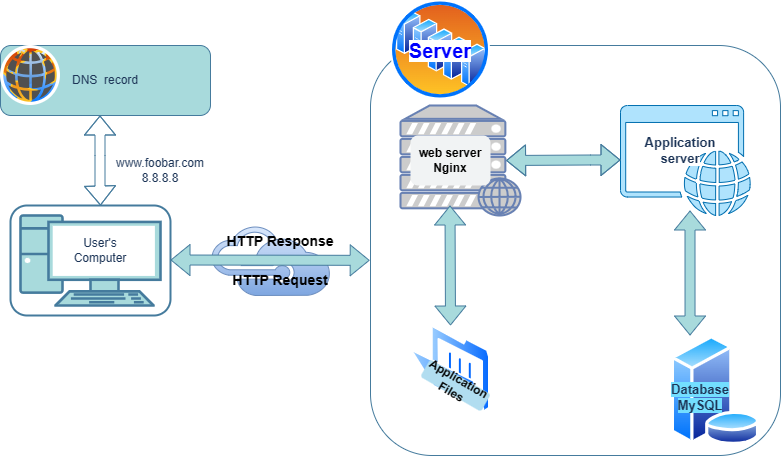

The diagram above was exported from draw.io. Its source (the exported page's mxGraphModel, read from the mxfile embedded in the PNG):
<mxGraphModel dx="5477" dy="3860" grid="1" gridSize="10" guides="1" tooltips="1" connect="1" arrows="1" fold="1" page="1" pageScale="1" pageWidth="850" pageHeight="1100" math="0" shadow="0">
  <root>
    <mxCell id="0" />
    <mxCell id="1" parent="0" />
    <mxCell id="lEB1dAsADaqsUdbdBHwg-30" value="" style="sketch=0;pointerEvents=1;shadow=0;dashed=0;html=1;labelPosition=center;verticalLabelPosition=bottom;outlineConnect=0;verticalAlign=top;align=center;shape=mxgraph.office.clouds.azure;fillColor=#dae8fc;strokeColor=#6c8ebf;gradientColor=#7ea6e0;rounded=1;" parent="1" vertex="1">
      <mxGeometry x="-610" y="-769" width="120" height="69" as="geometry" />
    </mxCell>
    <mxCell id="lEB1dAsADaqsUdbdBHwg-13" value="" style="sketch=0;pointerEvents=1;shadow=0;dashed=0;html=1;strokeColor=#006EAF;fillColor=#afe3fd;labelPosition=center;verticalLabelPosition=bottom;verticalAlign=top;outlineConnect=0;align=center;shape=mxgraph.office.concepts.application_web;fontColor=#ffffff;rounded=1;" parent="1" vertex="1">
      <mxGeometry x="-200" y="-890" width="130" height="110" as="geometry" />
    </mxCell>
    <mxCell id="lEB1dAsADaqsUdbdBHwg-12" value="" style="fontColor=#0066CC;verticalAlign=top;verticalLabelPosition=bottom;labelPosition=center;align=center;html=1;outlineConnect=0;fillColor=#CCCCCC;strokeColor=#6881B3;gradientColor=none;gradientDirection=north;strokeWidth=2;shape=mxgraph.networks.web_server;rounded=1;" parent="1" vertex="1">
      <mxGeometry x="-420" y="-890" width="120" height="110" as="geometry" />
    </mxCell>
    <mxCell id="lEB1dAsADaqsUdbdBHwg-3" value="" style="fontColor=#1D3557;verticalAlign=top;verticalLabelPosition=bottom;labelPosition=center;align=center;html=1;outlineConnect=0;fillColor=#A8DADC;strokeColor=#457B9D;gradientDirection=north;strokeWidth=2;shape=mxgraph.networks.pc;labelBackgroundColor=none;rounded=1;" parent="1" vertex="1">
      <mxGeometry x="-800" y="-780" width="140" height="90" as="geometry" />
    </mxCell>
    <mxCell id="lEB1dAsADaqsUdbdBHwg-1" value="DNS&amp;nbsp; record" style="rounded=1;whiteSpace=wrap;html=1;labelBackgroundColor=none;fillColor=#A8DADC;strokeColor=#457B9D;fontColor=#1D3557;" parent="1" vertex="1">
      <mxGeometry x="-820" y="-950" width="210" height="70" as="geometry" />
    </mxCell>
    <mxCell id="lEB1dAsADaqsUdbdBHwg-2" value="" style="image;aspect=fixed;perimeter=ellipsePerimeter;html=1;align=center;shadow=0;dashed=0;spacingTop=3;image=img/lib/active_directory/internet_globe.svg;labelBackgroundColor=none;fillColor=#A8DADC;strokeColor=#457B9D;fontColor=#1D3557;rounded=1;" parent="1" vertex="1">
      <mxGeometry x="-820" y="-950" width="60" height="60" as="geometry" />
    </mxCell>
    <mxCell id="lEB1dAsADaqsUdbdBHwg-4" value="User's Computer" style="text;html=1;align=center;verticalAlign=middle;whiteSpace=wrap;rounded=1;labelBackgroundColor=none;fontColor=#1D3557;" parent="1" vertex="1">
      <mxGeometry x="-750" y="-760" width="60" height="30" as="geometry" />
    </mxCell>
    <mxCell id="lEB1dAsADaqsUdbdBHwg-7" value="" style="shape=flexArrow;endArrow=classic;startArrow=classic;html=1;rounded=1;labelBackgroundColor=none;strokeColor=#457B9D;fontColor=default;" parent="1" edge="1">
      <mxGeometry width="100" height="100" relative="1" as="geometry">
        <mxPoint x="-720.5" y="-880" as="sourcePoint" />
        <mxPoint x="-720" y="-790" as="targetPoint" />
        <Array as="points">
          <mxPoint x="-720.5" y="-840" />
          <mxPoint x="-720.5" y="-810" />
        </Array>
      </mxGeometry>
    </mxCell>
    <mxCell id="lEB1dAsADaqsUdbdBHwg-8" value="" style="text;html=1;align=center;verticalAlign=middle;whiteSpace=wrap;rounded=1;strokeColor=#457B9D;strokeWidth=2;labelBackgroundColor=none;fontColor=#1D3557;" parent="1" vertex="1">
      <mxGeometry x="-810" y="-790" width="160" height="110" as="geometry" />
    </mxCell>
    <mxCell id="lEB1dAsADaqsUdbdBHwg-9" value="www.foobar.com&lt;br&gt;8.8.8.8" style="text;html=1;align=center;verticalAlign=middle;whiteSpace=wrap;rounded=1;fontColor=#1D3557;" parent="1" vertex="1">
      <mxGeometry x="-710" y="-840" width="100" height="30" as="geometry" />
    </mxCell>
    <mxCell id="lEB1dAsADaqsUdbdBHwg-11" value="" style="sketch=0;pointerEvents=1;shadow=0;dashed=0;html=1;strokeColor=none;fillColor=#505050;labelPosition=center;verticalLabelPosition=bottom;verticalAlign=top;outlineConnect=0;align=center;shape=mxgraph.office.concepts.globe_internet;fontColor=#1D3557;rounded=1;" parent="1" vertex="1">
      <mxGeometry x="-814.5" y="-944.5" width="49" height="49" as="geometry" />
    </mxCell>
    <mxCell id="lEB1dAsADaqsUdbdBHwg-16" value="" style="image;aspect=fixed;perimeter=ellipsePerimeter;html=1;align=center;shadow=0;dashed=0;spacingTop=3;image=img/lib/active_directory/database_server.svg;strokeColor=#457B9D;fontColor=#1D3557;fillColor=#A8DADC;rounded=1;" parent="1" vertex="1">
      <mxGeometry x="-150" y="-660" width="90" height="109.76" as="geometry" />
    </mxCell>
    <mxCell id="lEB1dAsADaqsUdbdBHwg-17" value="&lt;b&gt;web server&lt;br&gt;Nginx&lt;/b&gt;" style="text;html=1;align=center;verticalAlign=middle;whiteSpace=wrap;rounded=1;fillColor=#f1f3f4;strokeColor=none;" parent="1" vertex="1">
      <mxGeometry x="-410" y="-860" width="80" height="50" as="geometry" />
    </mxCell>
    <mxCell id="lEB1dAsADaqsUdbdBHwg-15" value="" style="image;aspect=fixed;perimeter=ellipsePerimeter;html=1;align=center;shadow=0;dashed=0;spacingTop=3;image=img/lib/active_directory/folder_open.svg;strokeColor=#457B9D;fontColor=#1D3557;fillColor=#A8DADC;movable=1;resizable=1;rotatable=1;deletable=1;editable=1;locked=0;connectable=1;rounded=1;" parent="1" vertex="1">
      <mxGeometry x="-410" y="-670" width="80" height="86.96" as="geometry" />
    </mxCell>
    <mxCell id="lEB1dAsADaqsUdbdBHwg-18" value="&lt;b&gt;&lt;font style=&quot;font-size: 13px; background-color: rgb(255, 255, 255);&quot;&gt;Application server&lt;/font&gt;&lt;/b&gt;" style="text;html=1;align=center;verticalAlign=middle;whiteSpace=wrap;rounded=1;fontColor=#1D3557;" parent="1" vertex="1">
      <mxGeometry x="-180" y="-870" width="80" height="50" as="geometry" />
    </mxCell>
    <mxCell id="lEB1dAsADaqsUdbdBHwg-19" value="&lt;b style=&quot;font-size: 13px; background-color: rgb(115, 222, 255);&quot;&gt;Database&lt;br&gt;MySQL&lt;/b&gt;" style="text;html=1;align=center;verticalAlign=middle;whiteSpace=wrap;rounded=1;fontColor=#1D3557;" parent="1" vertex="1">
      <mxGeometry x="-150" y="-613.04" width="60" height="30" as="geometry" />
    </mxCell>
    <mxCell id="lEB1dAsADaqsUdbdBHwg-21" value="" style="whiteSpace=wrap;html=1;aspect=fixed;strokeColor=#457B9D;fontColor=#1D3557;fillColor=none;movable=1;resizable=1;rotatable=1;deletable=1;editable=1;locked=0;connectable=1;rounded=1;" parent="1" vertex="1">
      <mxGeometry x="-450" y="-950" width="410" height="410" as="geometry" />
    </mxCell>
    <mxCell id="lEB1dAsADaqsUdbdBHwg-20" value="&lt;b&gt;Application Files&lt;/b&gt;" style="text;html=1;align=center;verticalAlign=middle;whiteSpace=wrap;rounded=1;fillColor=#b1ddf0;strokeColor=none;rotation=30;" parent="1" vertex="1">
      <mxGeometry x="-400" y="-620" width="70" height="20" as="geometry" />
    </mxCell>
    <mxCell id="lEB1dAsADaqsUdbdBHwg-23" value="" style="shape=flexArrow;endArrow=classic;startArrow=classic;html=1;rounded=1;strokeColor=#457B9D;fontColor=#1D3557;fillColor=#A8DADC;" parent="1" edge="1">
      <mxGeometry width="100" height="100" relative="1" as="geometry">
        <mxPoint x="-370" y="-670" as="sourcePoint" />
        <mxPoint x="-370.5" y="-790" as="targetPoint" />
        <Array as="points" />
      </mxGeometry>
    </mxCell>
    <mxCell id="lEB1dAsADaqsUdbdBHwg-25" value="" style="shape=flexArrow;endArrow=classic;startArrow=classic;html=1;rounded=1;strokeColor=#457B9D;fontColor=#1D3557;fillColor=#A8DADC;exitX=0.217;exitY=0;exitDx=0;exitDy=0;exitPerimeter=0;" parent="1" source="lEB1dAsADaqsUdbdBHwg-16" edge="1">
      <mxGeometry width="100" height="100" relative="1" as="geometry">
        <mxPoint x="-130" y="-665" as="sourcePoint" />
        <mxPoint x="-130.5" y="-785" as="targetPoint" />
        <Array as="points" />
      </mxGeometry>
    </mxCell>
    <mxCell id="lEB1dAsADaqsUdbdBHwg-27" value="" style="shape=flexArrow;endArrow=classic;startArrow=classic;html=1;rounded=1;strokeColor=#457B9D;fontColor=#1D3557;fillColor=#A8DADC;entryX=0.88;entryY=0.5;entryDx=0;entryDy=0;entryPerimeter=0;" parent="1" target="lEB1dAsADaqsUdbdBHwg-12" edge="1">
      <mxGeometry width="100" height="100" relative="1" as="geometry">
        <mxPoint x="-200" y="-835.5" as="sourcePoint" />
        <mxPoint x="-310" y="-835" as="targetPoint" />
        <Array as="points">
          <mxPoint x="-230" y="-835.5" />
        </Array>
      </mxGeometry>
    </mxCell>
    <mxCell id="lEB1dAsADaqsUdbdBHwg-28" value="" style="shape=flexArrow;endArrow=classic;startArrow=classic;html=1;rounded=1;strokeColor=#457B9D;fontColor=#1D3557;fillColor=#A8DADC;entryX=-0.002;entryY=0.524;entryDx=0;entryDy=0;entryPerimeter=0;" parent="1" target="lEB1dAsADaqsUdbdBHwg-21" edge="1">
      <mxGeometry width="100" height="100" relative="1" as="geometry">
        <mxPoint x="-650" y="-735.5" as="sourcePoint" />
        <mxPoint x="-470" y="-735.5" as="targetPoint" />
        <Array as="points" />
      </mxGeometry>
    </mxCell>
    <mxCell id="lEB1dAsADaqsUdbdBHwg-32" value="&lt;b&gt;&lt;font style=&quot;font-size: 14px;&quot; color=&quot;#000000&quot;&gt;HTTP Response&lt;/font&gt;&lt;/b&gt;" style="text;html=1;align=center;verticalAlign=middle;whiteSpace=wrap;rounded=1;fontColor=#1D3557;" parent="1" vertex="1">
      <mxGeometry x="-610" y="-769" width="140" height="30" as="geometry" />
    </mxCell>
    <mxCell id="lEB1dAsADaqsUdbdBHwg-34" value="" style="image;aspect=fixed;perimeter=ellipsePerimeter;html=1;align=center;shadow=0;dashed=0;spacingTop=3;image=img/lib/active_directory/server_farm.svg;strokeColor=#457B9D;fontColor=#1D3557;fillColor=#A8DADC;rounded=1;" parent="1" vertex="1">
      <mxGeometry x="-430" y="-995.5" width="100" height="100" as="geometry" />
    </mxCell>
    <mxCell id="lEB1dAsADaqsUdbdBHwg-33" value="&lt;b&gt;&lt;font style=&quot;font-size: 14px;&quot; color=&quot;#000000&quot;&gt;HTTP Request&lt;/font&gt;&lt;/b&gt;" style="text;html=1;align=center;verticalAlign=middle;whiteSpace=wrap;rounded=1;fontColor=#1D3557;" parent="1" vertex="1">
      <mxGeometry x="-610" y="-730" width="140" height="30" as="geometry" />
    </mxCell>
    <mxCell id="lEB1dAsADaqsUdbdBHwg-36" value="&lt;b&gt;&lt;font color=&quot;#0000ff&quot; style=&quot;font-size: 20px; background-color: rgb(255, 255, 255);&quot;&gt;Server&lt;/font&gt;&lt;/b&gt;" style="text;html=1;align=center;verticalAlign=middle;whiteSpace=wrap;rounded=0;fontColor=#1D3557;" parent="1" vertex="1">
      <mxGeometry x="-410" y="-960.5" width="60" height="30" as="geometry" />
    </mxCell>
  </root>
</mxGraphModel>